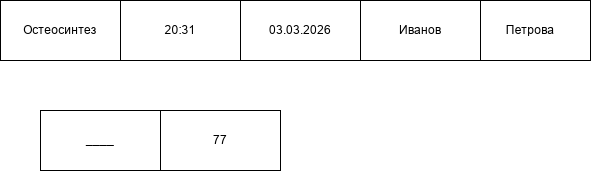

The diagram above was exported from draw.io. Its source (the exported page's mxGraphModel, read from the mxfile embedded in the PNG):
<mxGraphModel dx="1414" dy="748" grid="1" gridSize="10" guides="1" tooltips="1" connect="1" arrows="1" fold="1" page="1" pageScale="1" pageWidth="827" pageHeight="1169" math="0" shadow="0">
  <root>
    <mxCell id="0" />
    <mxCell id="1" parent="0" />
    <mxCell id="PqNZTKkneIa1uQU5qpkk-1" parent="1" style="rounded=0;whiteSpace=wrap;html=1;" value="Петрова" vertex="1">
      <mxGeometry height="60" width="120" x="750" y="120" as="geometry" />
    </mxCell>
    <mxCell id="PqNZTKkneIa1uQU5qpkk-2" parent="1" style="rounded=0;whiteSpace=wrap;html=1;" value="Иванов" vertex="1">
      <mxGeometry height="60" width="120" x="640" y="120" as="geometry" />
    </mxCell>
    <mxCell id="PqNZTKkneIa1uQU5qpkk-3" parent="1" style="rounded=0;whiteSpace=wrap;html=1;" value="03.03.2026" vertex="1">
      <mxGeometry height="60" width="120" x="520" y="120" as="geometry" />
    </mxCell>
    <mxCell id="PqNZTKkneIa1uQU5qpkk-4" parent="1" style="rounded=0;whiteSpace=wrap;html=1;" value="20:31" vertex="1">
      <mxGeometry height="60" width="120" x="400" y="120" as="geometry" />
    </mxCell>
    <mxCell id="PqNZTKkneIa1uQU5qpkk-5" parent="1" style="rounded=0;whiteSpace=wrap;html=1;" value="Остеосинтез" vertex="1">
      <mxGeometry height="60" width="120" x="280" y="120" as="geometry" />
    </mxCell>
    <mxCell id="PqNZTKkneIa1uQU5qpkk-6" parent="1" style="rounded=0;whiteSpace=wrap;html=1;" value="____" vertex="1">
      <mxGeometry height="60" width="120" x="320" y="230" as="geometry" />
    </mxCell>
    <mxCell id="PqNZTKkneIa1uQU5qpkk-7" parent="1" style="rounded=0;whiteSpace=wrap;html=1;" value="77" vertex="1">
      <mxGeometry height="60" width="120" x="440" y="230" as="geometry" />
    </mxCell>
  </root>
</mxGraphModel>